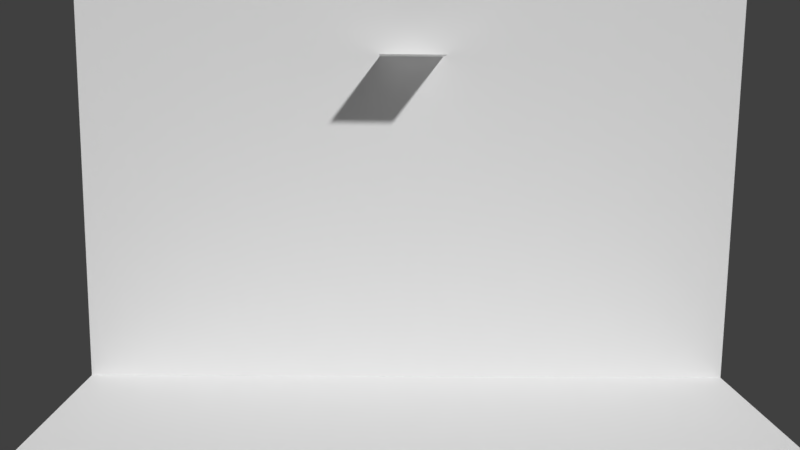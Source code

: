 # Source: external_mat_ies_scale.blend  (saved by Blender 2.79.0; exported with 4.5.12 LTS)
import bpy
from mathutils import Matrix  # noqa: F401  (used for matrix-valued properties, if any)

bpy.ops.wm.read_factory_settings(use_empty=True)
scene = bpy.context.scene
scene.name = 'Scene'

# ---- collections
col_collection_1 = bpy.data.collections.new('Collection 1'); scene.collection.children.link(col_collection_1)

# ---- materials (node trees are filled in below, after node groups)
mat_material = bpy.data.materials.new('Material')
mat_material.alpha_threshold = 0.0
mat_material.roughness = 0.5
mat_material_001 = bpy.data.materials.new('Material.001')
mat_material_001.alpha_threshold = 0.0
mat_material_001.roughness = 0.5

# ---- material node trees

# ---- world
world_world = bpy.data.worlds.new('World'); scene.world = world_world
world_world.color = (0.05088, 0.05088, 0.05088)
world_world.use_sun_shadow = False
world_world.sun_shadow_jitter_overblur = 0.0
world_world.cycles.sampling_method = 'MANUAL'

# ---- cameras
cam_camera = bpy.data.cameras.new('Camera')
cam_camera.clip_end = 100.0
cam_camera.lens = 35.0
cam_camera.sensor_width = 32.0
cam_camera.sensor_height = 18.0
cam_camera.ortho_scale = 7.314
cam_camera.dof.focus_distance = 0.0
cam_camera.dof.aperture_fstop = 128.0

# ---- meshes
me_plane_001 = bpy.data.meshes.new('Plane.001')
me_plane_001.from_pydata([(-1.0, -1.0, 0.0), (1.0, -1.0, 0.0), (-1.0, 1.0, 0.0), (1.0, 1.0, 0.0), (-1.0, -1.0, 1.463), (1.0, -1.0, 1.463)], [], [(0, 1, 3, 2), (1, 0, 4, 5)])
me_plane_001.materials.append(mat_material)
me_plane_001.use_remesh_preserve_volume = False
me_plane_001.use_remesh_preserve_attributes = False
me_plane_001.use_mirror_vertex_groups = False
me_plane_001.update()
me_plane = bpy.data.meshes.new('Plane')
me_plane.from_pydata([(-1.0, -1.0, 0.0), (1.0, -1.0, 0.0), (-1.0, 1.0, 0.0), (1.0, 1.0, 0.0)], [], [(0, 1, 3, 2)])
_uv = me_plane.uv_layers.new(name='UVMap')
_uv.uv.foreach_set('vector', [0.0001, 9.998e-05, 0.9999, 9.998e-05, 0.9999, 0.9999, 9.998e-05, 0.9999])
me_plane.materials.append(mat_material_001)
me_plane.use_remesh_preserve_volume = False
me_plane.use_remesh_preserve_attributes = False
me_plane.use_mirror_vertex_groups = False
me_plane.update()

# ---- objects
ob_plane_001 = bpy.data.objects.new('Plane.001', me_plane_001)
ob_plane = bpy.data.objects.new('Plane', me_plane)
ob_camera = bpy.data.objects.new('Camera', cam_camera)

# ---- transforms, parenting, visibility, modifiers, constraints
ob_plane_001.location = (0.0, 0.0, 0.0)
ob_plane_001.rotation_euler = (1.571, -0.0, 0.0)
ob_plane_001.scale = (10.51, 10.51, 10.51)
ob_plane_001.lineart.crease_threshold = 0.0
ob_plane.location = (0.0, -1.0, 0.0)
ob_plane.rotation_euler = (-0.0, 3.142, -0.0)
ob_plane.lineart.crease_threshold = 0.0
ob_camera.location = (-0.7517, -28.08, -0.8872)
ob_camera.rotation_euler = (1.412, -0.009225, -0.01418)
ob_camera.lock_rotations_4d = False
ob_camera.empty_display_type = 'ARROWS'
ob_camera.color = (0.0, 0.0, 0.0, 0.0)
ob_camera.display_type = 'WIRE'
ob_camera.lineart.crease_threshold = 0.0

# ---- collection membership
col_collection_1.objects.link(ob_plane_001)
col_collection_1.objects.link(ob_plane)
col_collection_1.objects.link(ob_camera)

# ---- scene / render settings (as saved in the file)
scene.camera = ob_camera
scene.frame_start = 1; scene.frame_end = 250; scene.frame_set(1)
scene.render.engine = 'BLENDER_EEVEE_NEXT'
scene.render.resolution_percentage = 50
scene.render.dither_intensity = 0.0
scene.cycles.use_denoising = False
scene.cycles.samples = 128
scene.cycles.sampling_pattern = 'TABULATED_SOBOL'
scene.cycles.light_sampling_threshold = 0.0
scene.cycles.use_adaptive_sampling = False
scene.cycles.use_light_tree = False
scene.cycles.blur_glossy = 0.0
scene.cycles.sample_clamp_indirect = 0.0
scene.view_settings.view_transform = 'Standard'
bpy.context.view_layer.update()

# ---- added for rendering (the .blend has no usable light): sun
light_auto_sun = bpy.data.lights.new('AutoSun', 'SUN')
light_auto_sun.energy = 3.0
light_auto_sun.angle = 0.0523599
ob_auto_sun = bpy.data.objects.new('AutoSun', light_auto_sun)
scene.collection.objects.link(ob_auto_sun)
ob_auto_sun.rotation_euler = (0.872665, 0.174533, 0.523599)
bpy.context.view_layer.update()
